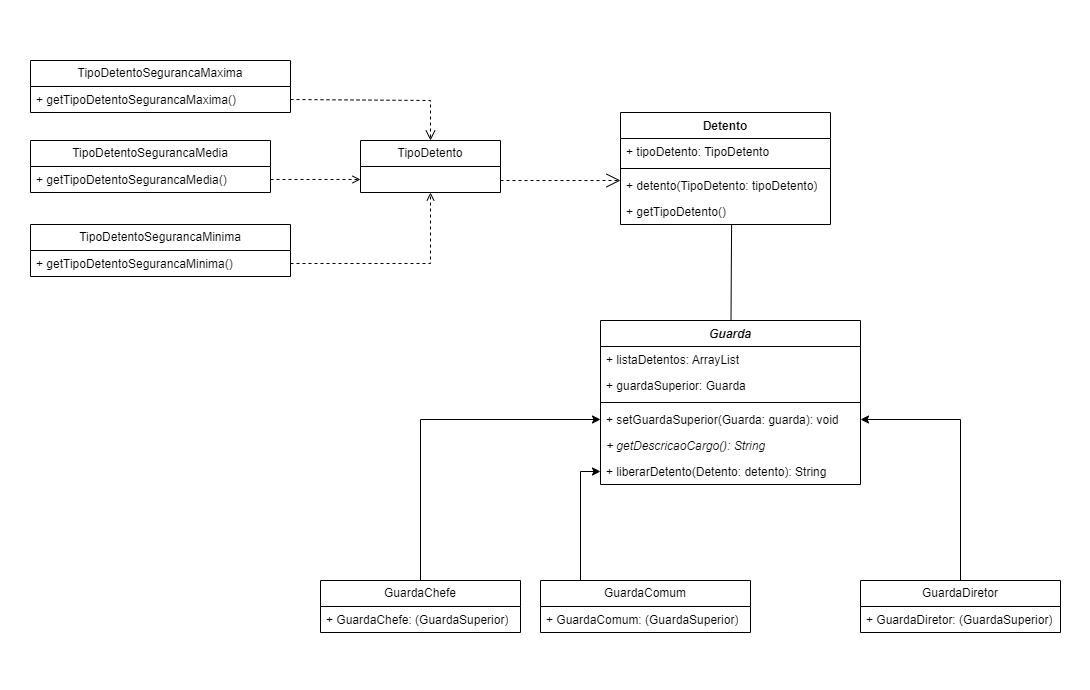

The diagram above was exported from draw.io. Its source (the exported page's mxGraphModel, read from the mxfile embedded in the PNG):
<mxGraphModel dx="2154" dy="759" grid="1" gridSize="10" guides="1" tooltips="1" connect="1" arrows="1" fold="1" page="1" pageScale="1" pageWidth="827" pageHeight="1169" math="0" shadow="0">
  <root>
    <mxCell id="0" />
    <mxCell id="1" parent="0" />
    <mxCell id="yOHiZ9QK26p4dxE5UfYW-1" value="" style="rounded=0;whiteSpace=wrap;html=1;strokeColor=none;" vertex="1" parent="1">
      <mxGeometry x="-50" y="80" width="1090" height="690" as="geometry" />
    </mxCell>
    <mxCell id="yOHiZ9QK26p4dxE5UfYW-2" value="Detento" style="swimlane;fontStyle=1;align=center;verticalAlign=top;childLayout=stackLayout;horizontal=1;startSize=26;horizontalStack=0;resizeParent=1;resizeParentMax=0;resizeLast=0;collapsible=1;marginBottom=0;whiteSpace=wrap;html=1;" vertex="1" parent="1">
      <mxGeometry x="570" y="192" width="210" height="112" as="geometry" />
    </mxCell>
    <mxCell id="yOHiZ9QK26p4dxE5UfYW-3" value="+ tipoDetento: TipoDetento" style="text;strokeColor=none;fillColor=none;align=left;verticalAlign=top;spacingLeft=4;spacingRight=4;overflow=hidden;rotatable=0;points=[[0,0.5],[1,0.5]];portConstraint=eastwest;whiteSpace=wrap;html=1;" vertex="1" parent="yOHiZ9QK26p4dxE5UfYW-2">
      <mxGeometry y="26" width="210" height="26" as="geometry" />
    </mxCell>
    <mxCell id="yOHiZ9QK26p4dxE5UfYW-4" value="" style="line;strokeWidth=1;fillColor=none;align=left;verticalAlign=middle;spacingTop=-1;spacingLeft=3;spacingRight=3;rotatable=0;labelPosition=right;points=[];portConstraint=eastwest;strokeColor=inherit;" vertex="1" parent="yOHiZ9QK26p4dxE5UfYW-2">
      <mxGeometry y="52" width="210" height="8" as="geometry" />
    </mxCell>
    <mxCell id="yOHiZ9QK26p4dxE5UfYW-5" value="+ detento(TipoDetento: tipoDetento)" style="text;strokeColor=none;fillColor=none;align=left;verticalAlign=top;spacingLeft=4;spacingRight=4;overflow=hidden;rotatable=0;points=[[0,0.5],[1,0.5]];portConstraint=eastwest;whiteSpace=wrap;html=1;" vertex="1" parent="yOHiZ9QK26p4dxE5UfYW-2">
      <mxGeometry y="60" width="210" height="26" as="geometry" />
    </mxCell>
    <mxCell id="yOHiZ9QK26p4dxE5UfYW-59" value="+ getTipoDetento()" style="text;strokeColor=none;fillColor=none;align=left;verticalAlign=top;spacingLeft=4;spacingRight=4;overflow=hidden;rotatable=0;points=[[0,0.5],[1,0.5]];portConstraint=eastwest;whiteSpace=wrap;html=1;" vertex="1" parent="yOHiZ9QK26p4dxE5UfYW-2">
      <mxGeometry y="86" width="210" height="26" as="geometry" />
    </mxCell>
    <mxCell id="yOHiZ9QK26p4dxE5UfYW-19" value="TipoDetentoSegurancaMaxima" style="swimlane;fontStyle=0;childLayout=stackLayout;horizontal=1;startSize=26;fillColor=none;horizontalStack=0;resizeParent=1;resizeParentMax=0;resizeLast=0;collapsible=1;marginBottom=0;whiteSpace=wrap;html=1;" vertex="1" parent="1">
      <mxGeometry x="-20" y="140" width="260" height="52" as="geometry" />
    </mxCell>
    <mxCell id="yOHiZ9QK26p4dxE5UfYW-20" value="+ get&lt;span style=&quot;text-align: center;&quot;&gt;TipoDetentoSegurancaMaxima()&lt;/span&gt;" style="text;strokeColor=none;fillColor=none;align=left;verticalAlign=top;spacingLeft=4;spacingRight=4;overflow=hidden;rotatable=0;points=[[0,0.5],[1,0.5]];portConstraint=eastwest;whiteSpace=wrap;html=1;" vertex="1" parent="yOHiZ9QK26p4dxE5UfYW-19">
      <mxGeometry y="26" width="260" height="26" as="geometry" />
    </mxCell>
    <mxCell id="yOHiZ9QK26p4dxE5UfYW-23" value="TipoDetentoSegurancaMedia" style="swimlane;fontStyle=0;childLayout=stackLayout;horizontal=1;startSize=26;fillColor=none;horizontalStack=0;resizeParent=1;resizeParentMax=0;resizeLast=0;collapsible=1;marginBottom=0;whiteSpace=wrap;html=1;" vertex="1" parent="1">
      <mxGeometry x="-20" y="220" width="240" height="52" as="geometry" />
    </mxCell>
    <mxCell id="yOHiZ9QK26p4dxE5UfYW-24" value="+ get&lt;span style=&quot;text-align: center;&quot;&gt;TipoDetentoSegurancaMedia()&lt;/span&gt;" style="text;strokeColor=none;fillColor=none;align=left;verticalAlign=top;spacingLeft=4;spacingRight=4;overflow=hidden;rotatable=0;points=[[0,0.5],[1,0.5]];portConstraint=eastwest;whiteSpace=wrap;html=1;" vertex="1" parent="yOHiZ9QK26p4dxE5UfYW-23">
      <mxGeometry y="26" width="240" height="26" as="geometry" />
    </mxCell>
    <mxCell id="yOHiZ9QK26p4dxE5UfYW-26" value="TipoDetentoSegurancaMinima" style="swimlane;fontStyle=0;childLayout=stackLayout;horizontal=1;startSize=26;fillColor=none;horizontalStack=0;resizeParent=1;resizeParentMax=0;resizeLast=0;collapsible=1;marginBottom=0;whiteSpace=wrap;html=1;" vertex="1" parent="1">
      <mxGeometry x="-20" y="304" width="260" height="52" as="geometry" />
    </mxCell>
    <mxCell id="yOHiZ9QK26p4dxE5UfYW-27" value="+ get&lt;span style=&quot;text-align: center;&quot;&gt;TipoDetentoSegurancaMinima()&lt;/span&gt;" style="text;strokeColor=none;fillColor=none;align=left;verticalAlign=top;spacingLeft=4;spacingRight=4;overflow=hidden;rotatable=0;points=[[0,0.5],[1,0.5]];portConstraint=eastwest;whiteSpace=wrap;html=1;" vertex="1" parent="yOHiZ9QK26p4dxE5UfYW-26">
      <mxGeometry y="26" width="260" height="26" as="geometry" />
    </mxCell>
    <mxCell id="yOHiZ9QK26p4dxE5UfYW-28" value="TipoDetento" style="swimlane;fontStyle=0;childLayout=stackLayout;horizontal=1;startSize=26;fillColor=none;horizontalStack=0;resizeParent=1;resizeParentMax=0;resizeLast=0;collapsible=1;marginBottom=0;whiteSpace=wrap;html=1;" vertex="1" parent="1">
      <mxGeometry x="310" y="220" width="140" height="52" as="geometry" />
    </mxCell>
    <mxCell id="yOHiZ9QK26p4dxE5UfYW-30" value="&lt;i&gt;Guarda&lt;/i&gt;" style="swimlane;fontStyle=1;align=center;verticalAlign=top;childLayout=stackLayout;horizontal=1;startSize=26;horizontalStack=0;resizeParent=1;resizeParentMax=0;resizeLast=0;collapsible=1;marginBottom=0;whiteSpace=wrap;html=1;" vertex="1" parent="1">
      <mxGeometry x="550" y="400" width="260" height="164" as="geometry" />
    </mxCell>
    <mxCell id="yOHiZ9QK26p4dxE5UfYW-31" value="+ listaDetentos: ArrayList" style="text;strokeColor=none;fillColor=none;align=left;verticalAlign=top;spacingLeft=4;spacingRight=4;overflow=hidden;rotatable=0;points=[[0,0.5],[1,0.5]];portConstraint=eastwest;whiteSpace=wrap;html=1;" vertex="1" parent="yOHiZ9QK26p4dxE5UfYW-30">
      <mxGeometry y="26" width="260" height="26" as="geometry" />
    </mxCell>
    <mxCell id="yOHiZ9QK26p4dxE5UfYW-60" value="+ guardaSuperior: Guarda" style="text;strokeColor=none;fillColor=none;align=left;verticalAlign=top;spacingLeft=4;spacingRight=4;overflow=hidden;rotatable=0;points=[[0,0.5],[1,0.5]];portConstraint=eastwest;whiteSpace=wrap;html=1;" vertex="1" parent="yOHiZ9QK26p4dxE5UfYW-30">
      <mxGeometry y="52" width="260" height="26" as="geometry" />
    </mxCell>
    <mxCell id="yOHiZ9QK26p4dxE5UfYW-32" value="" style="line;strokeWidth=1;fillColor=none;align=left;verticalAlign=middle;spacingTop=-1;spacingLeft=3;spacingRight=3;rotatable=0;labelPosition=right;points=[];portConstraint=eastwest;strokeColor=inherit;" vertex="1" parent="yOHiZ9QK26p4dxE5UfYW-30">
      <mxGeometry y="78" width="260" height="8" as="geometry" />
    </mxCell>
    <mxCell id="yOHiZ9QK26p4dxE5UfYW-33" value="+ setGuardaSuperior(Guarda: guarda): void" style="text;strokeColor=none;fillColor=none;align=left;verticalAlign=top;spacingLeft=4;spacingRight=4;overflow=hidden;rotatable=0;points=[[0,0.5],[1,0.5]];portConstraint=eastwest;whiteSpace=wrap;html=1;" vertex="1" parent="yOHiZ9QK26p4dxE5UfYW-30">
      <mxGeometry y="86" width="260" height="26" as="geometry" />
    </mxCell>
    <mxCell id="yOHiZ9QK26p4dxE5UfYW-61" value="&lt;i&gt;+ getDescricaoCargo(): String&lt;/i&gt;" style="text;strokeColor=none;fillColor=none;align=left;verticalAlign=top;spacingLeft=4;spacingRight=4;overflow=hidden;rotatable=0;points=[[0,0.5],[1,0.5]];portConstraint=eastwest;whiteSpace=wrap;html=1;" vertex="1" parent="yOHiZ9QK26p4dxE5UfYW-30">
      <mxGeometry y="112" width="260" height="26" as="geometry" />
    </mxCell>
    <mxCell id="yOHiZ9QK26p4dxE5UfYW-63" value="+ liberarDetento(Detento: detento): String" style="text;strokeColor=none;fillColor=none;align=left;verticalAlign=top;spacingLeft=4;spacingRight=4;overflow=hidden;rotatable=0;points=[[0,0.5],[1,0.5]];portConstraint=eastwest;whiteSpace=wrap;html=1;" vertex="1" parent="yOHiZ9QK26p4dxE5UfYW-30">
      <mxGeometry y="138" width="260" height="26" as="geometry" />
    </mxCell>
    <mxCell id="yOHiZ9QK26p4dxE5UfYW-70" style="edgeStyle=orthogonalEdgeStyle;rounded=0;orthogonalLoop=1;jettySize=auto;html=1;entryX=0;entryY=0.5;entryDx=0;entryDy=0;" edge="1" parent="1" source="yOHiZ9QK26p4dxE5UfYW-34" target="yOHiZ9QK26p4dxE5UfYW-33">
      <mxGeometry relative="1" as="geometry" />
    </mxCell>
    <mxCell id="yOHiZ9QK26p4dxE5UfYW-34" value="GuardaChefe" style="swimlane;fontStyle=0;childLayout=stackLayout;horizontal=1;startSize=26;fillColor=none;horizontalStack=0;resizeParent=1;resizeParentMax=0;resizeLast=0;collapsible=1;marginBottom=0;whiteSpace=wrap;html=1;" vertex="1" parent="1">
      <mxGeometry x="270" y="660" width="200" height="52" as="geometry" />
    </mxCell>
    <mxCell id="yOHiZ9QK26p4dxE5UfYW-35" value="+ GuardaChefe: (GuardaSuperior)" style="text;strokeColor=none;fillColor=none;align=left;verticalAlign=top;spacingLeft=4;spacingRight=4;overflow=hidden;rotatable=0;points=[[0,0.5],[1,0.5]];portConstraint=eastwest;whiteSpace=wrap;html=1;" vertex="1" parent="yOHiZ9QK26p4dxE5UfYW-34">
      <mxGeometry y="26" width="200" height="26" as="geometry" />
    </mxCell>
    <mxCell id="yOHiZ9QK26p4dxE5UfYW-71" style="edgeStyle=orthogonalEdgeStyle;rounded=0;orthogonalLoop=1;jettySize=auto;html=1;entryX=0;entryY=0.5;entryDx=0;entryDy=0;" edge="1" parent="1" source="yOHiZ9QK26p4dxE5UfYW-36" target="yOHiZ9QK26p4dxE5UfYW-63">
      <mxGeometry relative="1" as="geometry">
        <Array as="points">
          <mxPoint x="530" y="551" />
        </Array>
      </mxGeometry>
    </mxCell>
    <mxCell id="yOHiZ9QK26p4dxE5UfYW-36" value="GuardaComum" style="swimlane;fontStyle=0;childLayout=stackLayout;horizontal=1;startSize=26;fillColor=none;horizontalStack=0;resizeParent=1;resizeParentMax=0;resizeLast=0;collapsible=1;marginBottom=0;whiteSpace=wrap;html=1;" vertex="1" parent="1">
      <mxGeometry x="490" y="660" width="210" height="52" as="geometry" />
    </mxCell>
    <mxCell id="yOHiZ9QK26p4dxE5UfYW-37" value="+ GuardaComum: (GuardaSuperior)" style="text;strokeColor=none;fillColor=none;align=left;verticalAlign=top;spacingLeft=4;spacingRight=4;overflow=hidden;rotatable=0;points=[[0,0.5],[1,0.5]];portConstraint=eastwest;whiteSpace=wrap;html=1;" vertex="1" parent="yOHiZ9QK26p4dxE5UfYW-36">
      <mxGeometry y="26" width="210" height="26" as="geometry" />
    </mxCell>
    <mxCell id="yOHiZ9QK26p4dxE5UfYW-38" value="GuardaDiretor" style="swimlane;fontStyle=0;childLayout=stackLayout;horizontal=1;startSize=26;fillColor=none;horizontalStack=0;resizeParent=1;resizeParentMax=0;resizeLast=0;collapsible=1;marginBottom=0;whiteSpace=wrap;html=1;" vertex="1" parent="1">
      <mxGeometry x="810" y="660" width="200" height="52" as="geometry" />
    </mxCell>
    <mxCell id="yOHiZ9QK26p4dxE5UfYW-39" value="+ GuardaDiretor: (GuardaSuperior)" style="text;strokeColor=none;fillColor=none;align=left;verticalAlign=top;spacingLeft=4;spacingRight=4;overflow=hidden;rotatable=0;points=[[0,0.5],[1,0.5]];portConstraint=eastwest;whiteSpace=wrap;html=1;" vertex="1" parent="yOHiZ9QK26p4dxE5UfYW-38">
      <mxGeometry y="26" width="200" height="26" as="geometry" />
    </mxCell>
    <mxCell id="yOHiZ9QK26p4dxE5UfYW-50" value="" style="html=1;verticalAlign=bottom;endArrow=open;dashed=1;endSize=8;curved=0;rounded=0;entryX=0.5;entryY=0;entryDx=0;entryDy=0;exitX=1;exitY=0.5;exitDx=0;exitDy=0;endFill=0;" edge="1" parent="1" source="yOHiZ9QK26p4dxE5UfYW-20" target="yOHiZ9QK26p4dxE5UfYW-28">
      <mxGeometry relative="1" as="geometry">
        <mxPoint x="350" y="190" as="sourcePoint" />
        <mxPoint x="270" y="190" as="targetPoint" />
        <Array as="points">
          <mxPoint x="380" y="180" />
        </Array>
      </mxGeometry>
    </mxCell>
    <mxCell id="yOHiZ9QK26p4dxE5UfYW-52" value="" style="endArrow=open;endSize=12;dashed=1;html=1;rounded=0;" edge="1" parent="1">
      <mxGeometry width="160" relative="1" as="geometry">
        <mxPoint x="450" y="260" as="sourcePoint" />
        <mxPoint x="570" y="260" as="targetPoint" />
      </mxGeometry>
    </mxCell>
    <mxCell id="yOHiZ9QK26p4dxE5UfYW-64" style="rounded=0;orthogonalLoop=1;jettySize=auto;html=1;entryX=0.529;entryY=1.019;entryDx=0;entryDy=0;entryPerimeter=0;endArrow=none;endFill=0;" edge="1" parent="1" source="yOHiZ9QK26p4dxE5UfYW-30" target="yOHiZ9QK26p4dxE5UfYW-59">
      <mxGeometry relative="1" as="geometry" />
    </mxCell>
    <mxCell id="yOHiZ9QK26p4dxE5UfYW-72" style="edgeStyle=orthogonalEdgeStyle;rounded=0;orthogonalLoop=1;jettySize=auto;html=1;entryX=1;entryY=0.5;entryDx=0;entryDy=0;" edge="1" parent="1" source="yOHiZ9QK26p4dxE5UfYW-38" target="yOHiZ9QK26p4dxE5UfYW-33">
      <mxGeometry relative="1" as="geometry" />
    </mxCell>
    <mxCell id="yOHiZ9QK26p4dxE5UfYW-74" style="edgeStyle=orthogonalEdgeStyle;rounded=0;orthogonalLoop=1;jettySize=auto;html=1;entryX=0;entryY=0.75;entryDx=0;entryDy=0;dashed=1;endArrow=open;endFill=0;" edge="1" parent="1" source="yOHiZ9QK26p4dxE5UfYW-24" target="yOHiZ9QK26p4dxE5UfYW-28">
      <mxGeometry relative="1" as="geometry" />
    </mxCell>
    <mxCell id="yOHiZ9QK26p4dxE5UfYW-75" style="edgeStyle=orthogonalEdgeStyle;rounded=0;orthogonalLoop=1;jettySize=auto;html=1;entryX=0.5;entryY=1;entryDx=0;entryDy=0;endArrow=open;endFill=0;dashed=1;" edge="1" parent="1" source="yOHiZ9QK26p4dxE5UfYW-27" target="yOHiZ9QK26p4dxE5UfYW-28">
      <mxGeometry relative="1" as="geometry" />
    </mxCell>
  </root>
</mxGraphModel>